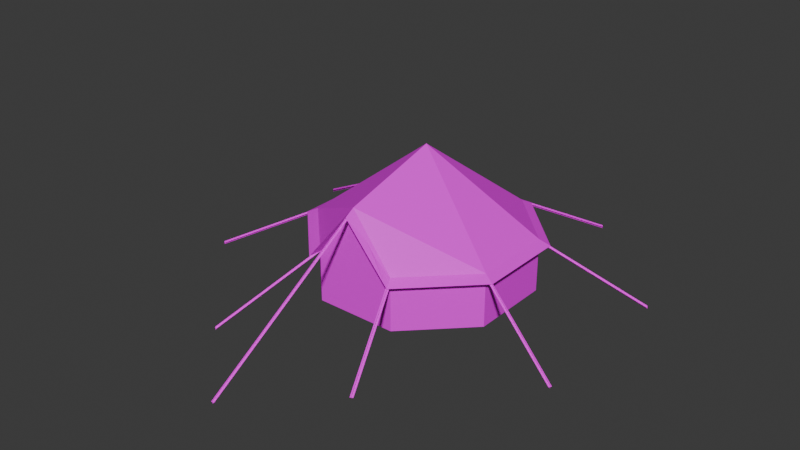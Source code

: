 # Source: Tent01WA.blend  (saved by Blender 4.2.66; exported with 4.5.12 LTS)
import bpy
from mathutils import Matrix  # noqa: F401  (used for matrix-valued properties, if any)

bpy.ops.wm.read_factory_settings(use_empty=True)
scene = bpy.context.scene
scene.name = 'Scene'

# ---- collections
col_collection = bpy.data.collections.new('Collection'); scene.collection.children.link(col_collection)

# ---- images (referenced by path relative to the original .blend; pixels are not part of the script)
import os
ASSET_DIR = os.environ.get("B2B_ASSET_DIR", "")  # directory of the original .blend (textures are referenced by path, not embedded)
HERE = os.path.dirname(os.path.abspath(__file__))  # packed textures are extracted next to this script under _unpacked/

def load_image(name, relpath, width, height, colorspace="sRGB"):
    """Load a texture the original file referenced (path relative to the .blend, or extracted next to this script)."""
    p = next((c for c in (os.path.join(HERE, relpath), os.path.join(ASSET_DIR, relpath)) if relpath and os.path.exists(c)), "")
    if p:
        img = bpy.data.images.load(p, check_existing=True)
        img.name = name
    else:  # same state as the original file: an image datablock whose file is absent (Cycles renders it pink)
        img = bpy.data.images.new(name, width, height)
        img.source = "FILE"
        img.filepath = "//" + (relpath or name)
    img.colorspace_settings.name = colorspace
    return img
img_tarp01w_a_jpg = load_image('Tarp01W_a.jpg', 'Tarp01W_a.jpg', 1024, 1024, 'sRGB')

# ---- materials (node trees are filled in below, after node groups)
mat_tarp = bpy.data.materials.new('Tarp')
mat_tarp.alpha_threshold = 0.0
mat_tarp.use_transparent_shadow = False
mat_tarp.roughness = 0.5
mat_tarp.line_color = (0.0, 0.0, 0.0, 1.0)
mat_rope = bpy.data.materials.new('Rope')
mat_rope.use_transparent_shadow = False

# ---- material node trees
mat_tarp.use_nodes = True; mat_tarp.node_tree.nodes.clear()
_N = mat_tarp.node_tree.nodes; _L = mat_tarp.node_tree.links
n0 = _N.new('ShaderNodeOutputMaterial'); n0.name = 'Material Output'; n0.location = (300, 300)
n1 = _N.new('ShaderNodeBsdfPrincipled'); n1.name = 'Principled BSDF'; n1.location = (10, 300)
n1.inputs[3].default_value = 1.45
n1.inputs[13].default_value = 0.25
n2 = _N.new('ShaderNodeTexImage'); n2.name = 'Image Texture'; n2.location = (-280, 280)
n2.image = img_tarp01w_a_jpg
n2.interpolation = 'Closest'
_L.new(n1.outputs[0], n0.inputs[0])
_L.new(n2.outputs[0], n1.inputs[0])
n0.is_active_output = True
mat_rope.use_nodes = True; mat_rope.node_tree.nodes.clear()
_N = mat_rope.node_tree.nodes; _L = mat_rope.node_tree.links
n0 = _N.new('ShaderNodeBsdfPrincipled'); n0.name = 'Principled BSDF'; n0.location = (10, 300)
n0.inputs[13].default_value = 0.0
n1 = _N.new('ShaderNodeOutputMaterial'); n1.name = 'Material Output'; n1.location = (300, 300)
n2 = _N.new('ShaderNodeTexImage'); n2.name = 'Image Texture'; n2.location = (-280, 280)
n2.image = img_tarp01w_a_jpg
n2.interpolation = 'Closest'
_L.new(n0.outputs[0], n1.inputs[0])
_L.new(n2.outputs[0], n0.inputs[0])
n1.is_active_output = True

# ---- world
world_world = bpy.data.worlds.new('World'); scene.world = world_world
world_world.use_nodes = True; world_world.node_tree.nodes.clear()
_N = world_world.node_tree.nodes; _L = world_world.node_tree.links
n0 = _N.new('ShaderNodeOutputWorld'); n0.name = 'World Output'; n0.location = (300, 300)
n1 = _N.new('ShaderNodeBackground'); n1.name = 'Background'; n1.location = (10, 300)
n1.inputs[0].default_value = (0.05088, 0.05088, 0.05088, 1.0)
_L.new(n1.outputs[0], n0.inputs[0])
n0.is_active_output = True
world_world.color = (0.05088, 0.05088, 0.05088)
world_world.use_sun_shadow = False
world_world.sun_shadow_jitter_overblur = 0.0

# ---- meshes
me_cylinder = bpy.data.meshes.new('Cylinder')
me_cylinder.from_pydata([(-1.148, 2.772, 0.0), (1.148, 2.772, 0.0), (2.772, 1.148, 0.0), (2.772, -1.148, 0.0), (1.148, -2.772, 0.0), (-1.148, -2.772, 0.0), (-2.772, -1.148, 0.0), (-2.772, 1.148, 0.0), (4.47e-08, 2.235e-08, 3.75), (4.47e-08, -2.772, 3.0), (-1.263, 3.049, 1.355), (1.263, 3.049, 1.355), (3.049, 1.263, 1.355), (3.049, -1.263, 1.355), (1.263, -3.049, 1.355), (-1.263, -3.049, 1.355), (-3.049, -1.263, 1.355), (-3.049, 1.263, 1.355), (-1.137, 2.744, 1.407), (1.137, 2.744, 1.407), (2.744, 1.137, 1.407), (2.744, -1.137, 1.407), (-2.744, -1.137, 1.407), (-2.744, 1.137, 1.407), (1.137, -2.744, 1.407), (-1.137, -2.744, 1.407), (1.788e-07, -3.049, 2.835), (1.788e-07, -2.744, 2.907), (-2.199, 5.427, 0.0), (-2.282, 5.393, 0.0), (-1.106, 2.789, 1.455), (-1.19, 2.754, 1.455), (-2.241, 5.41, 0.045), (-2.241, 5.41, -0.045), (-1.148, 2.772, 1.5), (-1.148, 2.772, 1.41), (-5.393, 2.282, 0.0), (-5.427, 2.199, 0.0), (-2.754, 1.19, 1.455), (-2.789, 1.106, 1.455), (-5.41, 2.241, 0.045), (-5.41, 2.241, -0.045), (-2.772, 1.148, 1.5), (-2.772, 1.148, 1.41), (-5.427, -2.199, 0.0), (-5.393, -2.282, 0.0), (-2.789, -1.106, 1.455), (-2.754, -1.19, 1.455), (-5.41, -2.241, 0.045), (-5.41, -2.241, -0.045), (-2.772, -1.148, 1.5), (-2.772, -1.148, 1.41), (-2.282, -5.393, 0.0), (-2.199, -5.427, 0.0), (-1.19, -2.754, 1.455), (-1.106, -2.789, 1.455), (-2.241, -5.41, 0.045), (-2.241, -5.41, -0.045), (-1.148, -2.772, 1.5), (-1.148, -2.772, 1.41), (2.199, -5.427, 0.0), (2.282, -5.393, 0.0), (1.106, -2.789, 1.455), (1.19, -2.754, 1.455), (2.241, -5.41, 0.045), (2.241, -5.41, -0.045), (1.148, -2.772, 1.5), (1.148, -2.772, 1.41), (5.393, -2.282, 0.0), (5.427, -2.199, 0.0), (2.754, -1.19, 1.455), (2.789, -1.106, 1.455), (5.41, -2.241, 0.045), (5.41, -2.241, -0.045), (2.772, -1.148, 1.5), (2.772, -1.148, 1.41), (5.427, 2.199, 0.0), (5.393, 2.282, 0.0), (2.789, 1.106, 1.455), (2.754, 1.19, 1.455), (5.41, 2.241, 0.045), (5.41, 2.241, -0.045), (2.772, 1.148, 1.5), (2.772, 1.148, 1.41), (2.282, 5.393, 0.0), (2.199, 5.427, 0.0), (1.19, 2.754, 1.455), (1.106, 2.789, 1.455), (2.241, 5.41, 0.045), (2.241, 5.41, -0.045), (1.148, 2.772, 1.5), (1.148, 2.772, 1.41), (-0.045, -7.5, 0.0), (0.045, -7.5, 0.0), (-0.045, -2.772, 2.943), (0.045, -2.772, 2.943), (0.0, -7.5, 0.045), (0.0, -7.5, -0.045), (0.0, -2.772, 2.988), (0.0, -2.772, 2.898)], [], [(0, 34, 90, 1), (1, 90, 82, 2), (2, 82, 74, 3), (3, 74, 66, 4), (4, 66, 58, 5), (5, 58, 50, 6), (58, 66, 9), (6, 50, 42, 7), (7, 42, 34, 0), (0, 1, 2, 3, 4, 5, 6, 7), (34, 42, 8), (90, 34, 8), (74, 82, 8), (9, 74, 8), (42, 50, 8), (82, 90, 8), (66, 74, 9), (58, 9, 50), (9, 8, 50), (74, 66, 14, 13), (50, 42, 17, 16), (90, 82, 12, 11), (42, 34, 10, 17), (34, 90, 11, 10), (82, 74, 13, 12), (58, 50, 16, 15), (12, 13, 21, 20), (10, 11, 19, 18), (17, 10, 18, 23), (15, 16, 22, 25), (13, 14, 24, 21), (11, 12, 20, 19), (16, 17, 23, 22), (9, 58, 15, 26), (26, 15, 25, 27), (14, 26, 27, 24), (66, 9, 26, 14), (28, 29, 31, 30), (32, 33, 35, 34), (36, 37, 39, 38), (40, 41, 43, 42), (44, 45, 47, 46), (48, 49, 51, 50), (52, 53, 55, 54), (56, 57, 59, 58), (60, 61, 63, 62), (64, 65, 67, 66), (68, 69, 71, 70), (72, 73, 75, 74), (76, 77, 79, 78), (80, 81, 83, 82), (84, 85, 87, 86), (88, 89, 91, 90), (92, 93, 95, 94), (96, 97, 99, 98)])
me_cylinder.polygons.foreach_set('material_index', [0, 0, 0, 0, 0, 0, 0, 0, 0, 0, 0, 0, 0, 0, 0, 0, 0, 0, 0, 0, 0, 0, 0, 0, 0, 0, 0, 0, 0, 0, 0, 0, 0, 0, 0, 0, 0, 1, 1, 1, 1, 1, 1, 1, 1, 1, 1, 1, 1, 1, 1, 1, 1, 1, 1])
_uv = me_cylinder.uv_layers.new(name='UVMap')
_uv.uv.foreach_set('vector', [0.9922, 0.3125, 0.9922, -0.02344, 0.5, -0.02344, 0.5, 0.3125, 0.5, 0.3125, 0.5, -0.02344, 0.007812, -0.02344, 0.007812, 0.3125, 0.5, 0.3125, 0.5, -0.02344, 0.007812, -0.02344, 0.007812, 0.3125, 0.007812, 0.3125, 0.007812, -0.02344, 0.5, -0.02344, 0.5, 0.3125, 1.25, 0.1875, 1.25, 0.5, 0.75, 0.5, 0.75, 0.1875, 0.5, 0.3125, 0.5, -0.02344, 0.007812, -0.02344, 0.007812, 0.3125, 0.75, 0.5078, 1.25, 0.5078, 1.0, 0.8203, 0.007812, 0.3125, 0.007812, -0.02344, 0.5, -0.02344, 0.5, 0.3125, 0.5, 0.3125, 0.5, -0.02344, 0.9922, -0.02344, 0.9922, 0.3125, 0.2929, 0.0001001, 0.7071, 0.0001, 0.9999, 0.2929, 0.9999, 0.7071, 0.7071, 0.9999, 0.2929, 0.9999, 0.0001001, 0.7071, 0.0001001, 0.2929, 0.9609, 0.6875, 0.7031, 0.9688, 0.4844, 0.5078, 0.9609, 0.2969, 0.9609, 0.6875, 0.4844, 0.5078, 0.3359, 0.007812, 0.7031, 0.03125, 0.4844, 0.5078, 0.09375, 0.5078, 0.3359, 0.007812, 0.4844, 0.5078, 0.7031, 0.9688, 0.3359, 0.9922, 0.4844, 0.5078, 0.7031, 0.03125, 0.9609, 0.2969, 0.4844, 0.5078, 0.04688, 0.1953, 0.3359, 0.007812, 0.09375, 0.5078, 0.04688, 0.7891, 0.09375, 0.5078, 0.3359, 0.9922, 0.09375, 0.5078, 0.4844, 0.5078, 0.3359, 0.9922, 0.03125, 0.5859, 0.5234, 0.5859, 0.5469, 0.6484, 0.007812, 0.6484, 0.5234, 0.8516, 0.03125, 0.8516, 0.007812, 0.7891, 0.5469, 0.7891, 0.4766, 0.5859, 0.9688, 0.5859, 0.9922, 0.6562, 0.4531, 0.6562, 0.5234, 0.9922, 0.03125, 0.9922, 0.007812, 0.9219, 0.5469, 0.9219, 0.5234, 0.9922, 0.03125, 0.9922, 0.007812, 0.9219, 0.5469, 0.9219, 0.03125, 0.5859, 0.5234, 0.5859, 0.5469, 0.6484, 0.007812, 0.6484, 0.5234, 0.8516, 0.03125, 0.8516, 0.007812, 0.7891, 0.5469, 0.7891, 0.007812, 0.6484, 0.5469, 0.6484, 0.5156, 0.7188, 0.03125, 0.7188, 0.5469, 0.9219, 0.007812, 0.9219, 0.03125, 0.8516, 0.5156, 0.8516, 0.5469, 0.9219, 0.007812, 0.9219, 0.03125, 0.8516, 0.5156, 0.8516, 0.5469, 0.7891, 0.007812, 0.7891, 0.03125, 0.7188, 0.5156, 0.7188, 0.007812, 0.6484, 0.5469, 0.6484, 0.5156, 0.7188, 0.03125, 0.7188, 0.4531, 0.6562, 0.9922, 0.6562, 0.9609, 0.7266, 0.4766, 0.7266, 0.5469, 0.7891, 0.007812, 0.7891, 0.03125, 0.7188, 0.5156, 0.7188, 0.5469, 0.8594, 0.9531, 0.8594, 0.9922, 0.9219, 0.5781, 0.9219, 0.5781, 0.9219, 0.9922, 0.9219, 0.9609, 0.9922, 0.5625, 0.9922, 0.9922, 0.7969, 0.5781, 0.7969, 0.5625, 0.7266, 0.9609, 0.7266, 0.9531, 0.8516, 0.5469, 0.8594, 0.5781, 0.7969, 0.9922, 0.7969, -0.007812, 0.0, 0.007812, 0.0, 0.007812, 0.5781, -0.007812, 0.5781, 0.007812, 0.5781, -0.007812, 0.5781, -0.007812, 0.0, 0.007812, 0.0, 0.007812, 0.5781, -0.007812, 0.5781, -0.007812, 0.0, 0.007812, 0.0, -0.007812, 0.5781, 0.007812, 0.5781, 0.007812, 0.0, -0.007812, 0.0, -0.007812, 0.5781, 0.007812, 0.5781, 0.007812, 0.0, -0.007812, 0.0, 0.007812, 0.5781, -0.007812, 0.5781, -0.007812, 0.0, 0.007812, 0.0, -0.007812, 0.5781, 0.007812, 0.5781, 0.007812, 0.0, -0.007812, 0.0, -0.007812, 0.5781, 0.007812, 0.5781, 0.007812, 0.0, -0.007812, 0.0, -0.007812, 0.5781, 0.007812, 0.5781, 0.007812, 0.0, -0.007812, 0.0, 0.007812, 0.5781, -0.007812, 0.5781, -0.007812, 0.0, 0.007812, 0.0, 0.007812, 0.5781, -0.007812, 0.5781, -0.007812, 0.0, 0.007812, 0.0, -0.007812, 0.5781, 0.007812, 0.5781, 0.007812, 0.0, -0.007812, 0.0, -0.007812, 0.0, 0.007812, 0.0, 0.007812, 0.5781, -0.007812, 0.5781, 0.007812, 0.5781, -0.007812, 0.5781, -0.007812, 0.0, 0.007812, 0.0, -0.007812, 0.5781, 0.007812, 0.5781, 0.007812, 0.0, -0.007812, 0.0, -0.007812, 0.5781, 0.007812, 0.5781, 0.007812, 0.0, -0.007812, 0.0, 0.007812, 0.0, -0.007812, 0.0, -0.007812, 1.0, 0.007812, 1.0, 0.007812, 1.0, -0.007812, 1.0, -0.007812, 0.0, 0.007812, 0.0])
me_cylinder.materials.append(mat_tarp)
me_cylinder.materials.append(mat_rope)
me_cylinder.update()

# ---- objects
ob_tent01wa = bpy.data.objects.new('Tent01WA', me_cylinder)

# ---- transforms, parenting, visibility, modifiers, constraints
ob_tent01wa.location = (0.0, 0.0, 0.0)

# ---- collection membership
col_collection.objects.link(ob_tent01wa)

# ---- scene / render settings (as saved in the file)
scene.frame_start = 1; scene.frame_end = 250; scene.frame_set(1)
scene.render.engine = 'BLENDER_EEVEE_NEXT'
scene.cycles.sampling_pattern = 'TABULATED_SOBOL'
scene.eevee.ray_tracing_options.trace_max_roughness = 0.0
bpy.context.view_layer.update()

# ---- added for rendering (the .blend has no active camera and no usable light): camera, sun
cam_auto = bpy.data.cameras.new('AutoCamera')
cam_auto.lens = 50.0
cam_auto.sensor_width = 36.0
cam_auto.clip_end = 1000.0
ob_auto_camera = bpy.data.objects.new('AutoCamera', cam_auto)
scene.collection.objects.link(ob_auto_camera)
ob_auto_camera.location = (16.0071, -20.245, 14.6581)
ob_auto_camera.rotation_euler = (1.09748, -7.21219e-08, 0.694738)
scene.camera = ob_auto_camera
light_auto_sun = bpy.data.lights.new('AutoSun', 'SUN')
light_auto_sun.energy = 3.0
light_auto_sun.angle = 0.0523599
ob_auto_sun = bpy.data.objects.new('AutoSun', light_auto_sun)
scene.collection.objects.link(ob_auto_sun)
ob_auto_sun.rotation_euler = (0.872665, 0.174533, 0.523599)
bpy.context.view_layer.update()
